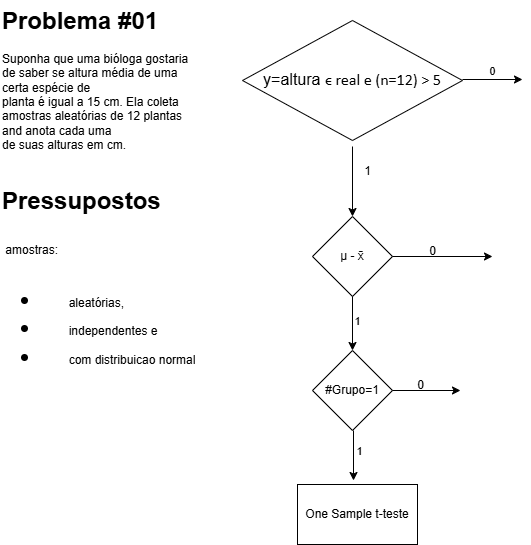

The diagram above was exported from draw.io. Its source (the exported page's mxGraphModel, read from the mxfile embedded in the PNG):
<mxGraphModel dx="874" dy="473" grid="1" gridSize="10" guides="1" tooltips="1" connect="1" arrows="1" fold="1" page="1" pageScale="1" pageWidth="850" pageHeight="1100" math="0" shadow="0">
  <root>
    <mxCell id="0" />
    <mxCell id="1" parent="0" />
    <mxCell id="FnyVdrVR2PXLPaVhcqWt-1" value="&lt;span style=&quot;font-size:12.0pt;line-height:115%;&amp;lt;br/&amp;gt;font-family:&amp;quot;Calibri&amp;quot;,sans-serif;mso-ascii-theme-font:minor-latin;mso-fareast-font-family:&amp;lt;br/&amp;gt;Calibri;mso-fareast-theme-font:minor-latin;mso-hansi-theme-font:minor-latin;&amp;lt;br/&amp;gt;mso-bidi-font-family:&amp;quot;Times New Roman&amp;quot;;mso-bidi-theme-font:minor-bidi;&amp;lt;br/&amp;gt;mso-ansi-language:EN-US;mso-fareast-language:EN-US;mso-bidi-language:AR-SA&quot;&gt;y=altura&amp;nbsp;&lt;/span&gt;&lt;span style=&quot;font-size:12.0pt;line-height:115%;font-family:&amp;quot;Calibri&amp;quot;,sans-serif;&amp;lt;br/&amp;gt;mso-ascii-theme-font:minor-latin;mso-fareast-font-family:Calibri;mso-fareast-theme-font:&amp;lt;br/&amp;gt;minor-latin;mso-hansi-theme-font:minor-latin;mso-bidi-theme-font:minor-latin;&amp;lt;br/&amp;gt;mso-ansi-language:EN-US;mso-fareast-language:EN-US;mso-bidi-language:AR-SA&quot;&gt;ϵ&lt;/span&gt;&lt;span style=&quot;font-size:12.0pt;line-height:115%;font-family:&amp;quot;Calibri&amp;quot;,sans-serif;&amp;lt;br/&amp;gt;mso-ascii-theme-font:minor-latin;mso-fareast-font-family:Calibri;mso-fareast-theme-font:&amp;lt;br/&amp;gt;minor-latin;mso-hansi-theme-font:minor-latin;mso-bidi-font-family:&amp;quot;Times New Roman&amp;quot;;&amp;lt;br/&amp;gt;mso-bidi-theme-font:minor-bidi;mso-ansi-language:EN-US;mso-fareast-language:&amp;lt;br/&amp;gt;EN-US;mso-bidi-language:AR-SA&quot;&gt; real e (n=12) &amp;gt; 5&lt;/span&gt;" style="rhombus;whiteSpace=wrap;html=1;" vertex="1" parent="1">
      <mxGeometry x="262" y="30" width="220" height="120" as="geometry" />
    </mxCell>
    <mxCell id="FnyVdrVR2PXLPaVhcqWt-2" value="" style="endArrow=classic;html=1;rounded=0;exitX=1;exitY=0.5;exitDx=0;exitDy=0;" edge="1" parent="1">
      <mxGeometry width="50" height="50" relative="1" as="geometry">
        <mxPoint x="482" y="89" as="sourcePoint" />
        <mxPoint x="542" y="89" as="targetPoint" />
      </mxGeometry>
    </mxCell>
    <mxCell id="FnyVdrVR2PXLPaVhcqWt-3" value="0" style="edgeLabel;html=1;align=center;verticalAlign=middle;resizable=0;points=[];" vertex="1" connectable="0" parent="FnyVdrVR2PXLPaVhcqWt-2">
      <mxGeometry x="-0.0444" y="9" relative="1" as="geometry">
        <mxPoint as="offset" />
      </mxGeometry>
    </mxCell>
    <mxCell id="FnyVdrVR2PXLPaVhcqWt-4" value="" style="endArrow=classic;html=1;rounded=0;exitX=0.5;exitY=1;exitDx=0;exitDy=0;" edge="1" parent="1">
      <mxGeometry width="50" height="50" relative="1" as="geometry">
        <mxPoint x="372" y="156" as="sourcePoint" />
        <mxPoint x="372" y="226" as="targetPoint" />
      </mxGeometry>
    </mxCell>
    <mxCell id="FnyVdrVR2PXLPaVhcqWt-5" value="1" style="text;html=1;align=center;verticalAlign=middle;resizable=0;points=[];autosize=1;strokeColor=none;fillColor=none;" vertex="1" parent="1">
      <mxGeometry x="372" y="166" width="30" height="30" as="geometry" />
    </mxCell>
    <mxCell id="FnyVdrVR2PXLPaVhcqWt-6" value="μ - x̄" style="rhombus;whiteSpace=wrap;html=1;" vertex="1" parent="1">
      <mxGeometry x="332" y="226" width="80" height="80" as="geometry" />
    </mxCell>
    <mxCell id="FnyVdrVR2PXLPaVhcqWt-7" value="" style="endArrow=classic;html=1;rounded=0;exitX=1;exitY=0.5;exitDx=0;exitDy=0;" edge="1" parent="1" source="FnyVdrVR2PXLPaVhcqWt-6">
      <mxGeometry width="50" height="50" relative="1" as="geometry">
        <mxPoint x="452" y="296" as="sourcePoint" />
        <mxPoint x="512" y="266" as="targetPoint" />
      </mxGeometry>
    </mxCell>
    <mxCell id="FnyVdrVR2PXLPaVhcqWt-8" value="0" style="text;html=1;align=center;verticalAlign=middle;resizable=0;points=[];autosize=1;strokeColor=none;fillColor=none;" vertex="1" parent="1">
      <mxGeometry x="437" y="246" width="30" height="30" as="geometry" />
    </mxCell>
    <mxCell id="FnyVdrVR2PXLPaVhcqWt-10" value="" style="endArrow=classic;html=1;rounded=0;exitX=0.5;exitY=1;exitDx=0;exitDy=0;" edge="1" parent="1" source="FnyVdrVR2PXLPaVhcqWt-6">
      <mxGeometry width="50" height="50" relative="1" as="geometry">
        <mxPoint x="452" y="296" as="sourcePoint" />
        <mxPoint x="372" y="360" as="targetPoint" />
      </mxGeometry>
    </mxCell>
    <mxCell id="FnyVdrVR2PXLPaVhcqWt-11" value="1" style="edgeLabel;html=1;align=center;verticalAlign=middle;resizable=0;points=[];" vertex="1" connectable="0" parent="FnyVdrVR2PXLPaVhcqWt-10">
      <mxGeometry x="-0.125" y="4" relative="1" as="geometry">
        <mxPoint as="offset" />
      </mxGeometry>
    </mxCell>
    <mxCell id="FnyVdrVR2PXLPaVhcqWt-12" value="&lt;h1 style=&quot;margin-top: 0px;&quot;&gt;Problema #01&lt;/h1&gt;&lt;p&gt;Suponha que uma bióloga gostaria de saber se altura média de uma certa espécie de &lt;br/&gt;planta é igual a 15 cm. Ela coleta amostras aleatórias de 12 plantas and anota cada uma &lt;br/&gt;de suas alturas em cm.&lt;/p&gt;" style="text;html=1;whiteSpace=wrap;overflow=hidden;rounded=0;" vertex="1" parent="1">
      <mxGeometry x="20" y="10" width="200" height="160" as="geometry" />
    </mxCell>
    <mxCell id="FnyVdrVR2PXLPaVhcqWt-13" value="&lt;h1 style=&quot;margin-top: 0px;&quot;&gt;Pressupostos&lt;/h1&gt;&lt;h1 style=&quot;margin-top: 0px;&quot;&gt;&lt;span style=&quot;background-color: transparent; color: light-dark(rgb(0, 0, 0), rgb(255, 255, 255)); font-size: 12px; font-weight: normal;&quot;&gt;&amp;nbsp;amostras:&amp;nbsp;&lt;/span&gt;&lt;/h1&gt;&lt;h1 style=&quot;margin-top: 0px;&quot;&gt;&lt;ul&gt;&lt;li&gt;&lt;span style=&quot;background-color: transparent; color: light-dark(rgb(0, 0, 0), rgb(255, 255, 255)); font-size: 12px; font-weight: normal;&quot;&gt;&lt;span style=&quot;white-space: pre;&quot;&gt;&#09;&lt;/span&gt;aleatórias,&amp;nbsp;&lt;/span&gt;&lt;/li&gt;&lt;li&gt;&lt;span style=&quot;background-color: transparent; color: light-dark(rgb(0, 0, 0), rgb(255, 255, 255)); font-size: 12px; font-weight: normal;&quot;&gt;&lt;span style=&quot;white-space: pre;&quot;&gt;&#09;&lt;/span&gt;independentes e&amp;nbsp;&lt;/span&gt;&lt;/li&gt;&lt;li&gt;&lt;span style=&quot;background-color: transparent; color: light-dark(rgb(0, 0, 0), rgb(255, 255, 255)); font-size: 12px; font-weight: normal;&quot;&gt;&lt;span style=&quot;white-space: pre;&quot;&gt;&#09;&lt;/span&gt;com distribuicao normal&lt;/span&gt;&lt;/li&gt;&lt;/ul&gt;&lt;/h1&gt;" style="text;html=1;whiteSpace=wrap;overflow=hidden;rounded=0;" vertex="1" parent="1">
      <mxGeometry x="20" y="190" width="210" height="190" as="geometry" />
    </mxCell>
    <mxCell id="FnyVdrVR2PXLPaVhcqWt-14" value="#Grupo=1" style="rhombus;whiteSpace=wrap;html=1;" vertex="1" parent="1">
      <mxGeometry x="332" y="360" width="80" height="80" as="geometry" />
    </mxCell>
    <mxCell id="FnyVdrVR2PXLPaVhcqWt-16" value="" style="endArrow=classic;html=1;rounded=0;" edge="1" parent="1">
      <mxGeometry width="50" height="50" relative="1" as="geometry">
        <mxPoint x="412" y="400" as="sourcePoint" />
        <mxPoint x="480" y="400" as="targetPoint" />
      </mxGeometry>
    </mxCell>
    <mxCell id="FnyVdrVR2PXLPaVhcqWt-17" value="" style="endArrow=classic;html=1;rounded=0;exitX=0.475;exitY=1;exitDx=0;exitDy=0;exitPerimeter=0;" edge="1" parent="1">
      <mxGeometry width="50" height="50" relative="1" as="geometry">
        <mxPoint x="373" y="440" as="sourcePoint" />
        <mxPoint x="373" y="490" as="targetPoint" />
      </mxGeometry>
    </mxCell>
    <mxCell id="FnyVdrVR2PXLPaVhcqWt-19" value="1" style="edgeLabel;html=1;align=center;verticalAlign=middle;resizable=0;points=[];" vertex="1" connectable="0" parent="FnyVdrVR2PXLPaVhcqWt-17">
      <mxGeometry x="-0.2" y="5" relative="1" as="geometry">
        <mxPoint as="offset" />
      </mxGeometry>
    </mxCell>
    <mxCell id="FnyVdrVR2PXLPaVhcqWt-18" value="0" style="text;html=1;align=center;verticalAlign=middle;resizable=0;points=[];autosize=1;strokeColor=none;fillColor=none;" vertex="1" parent="1">
      <mxGeometry x="425" y="380" width="30" height="30" as="geometry" />
    </mxCell>
    <mxCell id="FnyVdrVR2PXLPaVhcqWt-20" value="One Sample t-teste" style="rounded=0;whiteSpace=wrap;html=1;" vertex="1" parent="1">
      <mxGeometry x="317" y="494" width="120" height="60" as="geometry" />
    </mxCell>
  </root>
</mxGraphModel>